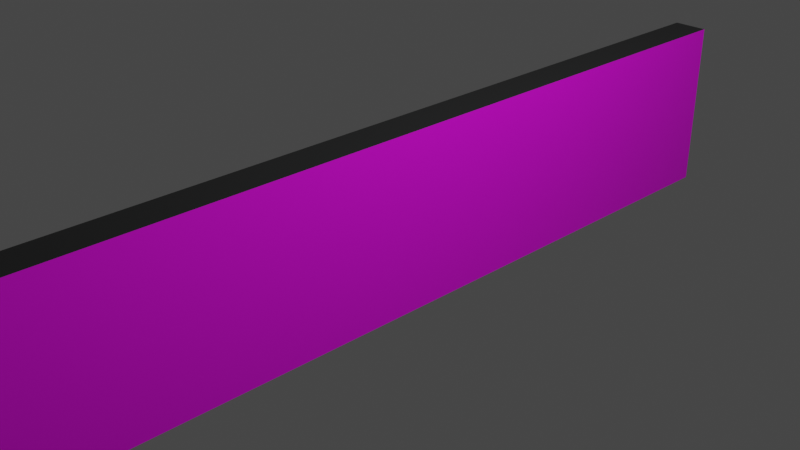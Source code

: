 # Source: soccer-ad.blend  (saved by Blender 2.80.75; exported with 4.5.12 LTS)
import bpy
from mathutils import Matrix  # noqa: F401  (used for matrix-valued properties, if any)

bpy.ops.wm.read_factory_settings(use_empty=True)
scene = bpy.context.scene
scene.name = 'Scene'

# ---- collections
col_collection = bpy.data.collections.new('Collection'); scene.collection.children.link(col_collection)

# ---- images (referenced by path relative to the original .blend; pixels are not part of the script)
import os
ASSET_DIR = os.environ.get("B2B_ASSET_DIR", "")  # directory of the original .blend (textures are referenced by path, not embedded)
HERE = os.path.dirname(os.path.abspath(__file__))  # packed textures are extracted next to this script under _unpacked/

def load_image(name, relpath, width, height, colorspace="sRGB"):
    """Load a texture the original file referenced (path relative to the .blend, or extracted next to this script)."""
    p = next((c for c in (os.path.join(HERE, relpath), os.path.join(ASSET_DIR, relpath)) if relpath and os.path.exists(c)), "")
    if p:
        img = bpy.data.images.load(p, check_existing=True)
        img.name = name
    else:  # same state as the original file: an image datablock whose file is absent (Cycles renders it pink)
        img = bpy.data.images.new(name, width, height)
        img.source = "FILE"
        img.filepath = "//" + (relpath or name)
    img.colorspace_settings.name = colorspace
    return img
img_soccerad_png = load_image('soccerad.png', 'soccerad.png', 1024, 1024, 'sRGB')

# ---- materials (node trees are filled in below, after node groups)
mat_white = bpy.data.materials.new('White')
mat_white.alpha_threshold = 0.0
mat_white.use_transparent_shadow = False
mat_white.line_color = (0.0, 0.0, 0.0, 1.0)
mat_advertisement = bpy.data.materials.new('Advertisement')
mat_advertisement.use_transparent_shadow = False
mat_advertisement.preview_render_type = 'FLAT'

# ---- material node trees
mat_white.use_nodes = True; mat_white.node_tree.nodes.clear()
_N = mat_white.node_tree.nodes; _L = mat_white.node_tree.links
n0 = _N.new('ShaderNodeOutputMaterial'); n0.name = 'Material Output'; n0.location = (300, 300)
n1 = _N.new('ShaderNodeBsdfPrincipled'); n1.name = 'Principled BSDF'; n1.location = (10, 300)
n1.distribution = 'GGX'
n1.subsurface_method = 'BURLEY'
n1.inputs[0].default_value = (0.01784, 0.01818, 0.01834, 1.0)
n1.inputs[2].default_value = 0.4
n1.inputs[3].default_value = 1.45
n1.inputs[27].default_value = (0.0, 0.0, 0.0, 1.0)
n1.inputs[28].default_value = 1.0
_L.new(n1.outputs[0], n0.inputs[0])
n0.is_active_output = True
mat_advertisement.use_nodes = True; mat_advertisement.node_tree.nodes.clear()
_N = mat_advertisement.node_tree.nodes; _L = mat_advertisement.node_tree.links
n0 = _N.new('ShaderNodeOutputMaterial'); n0.name = 'Material Output'; n0.location = (300, 300)
n1 = _N.new('ShaderNodeBsdfPrincipled'); n1.name = 'Principled BSDF'; n1.location = (10, 300)
n1.distribution = 'GGX'
n1.subsurface_method = 'BURLEY'
n1.inputs[3].default_value = 1.45
n1.inputs[27].default_value = (0.0, 0.0, 0.0, 1.0)
n1.inputs[28].default_value = 1.0
n2 = _N.new('ShaderNodeTexImage'); n2.name = 'Image Texture'; n2.location = (-280, 275)
n2.image = img_soccerad_png
_L.new(n1.outputs[0], n0.inputs[0])
_L.new(n2.outputs[0], n1.inputs[0])
n0.is_active_output = True

# ---- world
world_world = bpy.data.worlds.new('World'); scene.world = world_world
world_world.use_nodes = True; world_world.node_tree.nodes.clear()
_N = world_world.node_tree.nodes; _L = world_world.node_tree.links
n0 = _N.new('ShaderNodeOutputWorld'); n0.name = 'World Output'; n0.location = (300, 300)
n1 = _N.new('ShaderNodeBackground'); n1.name = 'Background'; n1.location = (10, 300)
n1.inputs[0].default_value = (0.05088, 0.05088, 0.05088, 1.0)
_L.new(n1.outputs[0], n0.inputs[0])
n0.is_active_output = True
world_world.color = (0.05088, 0.05088, 0.05088)
world_world.use_sun_shadow = False
world_world.sun_shadow_jitter_overblur = 0.0

# ---- cameras
cam_camera = bpy.data.cameras.new('Camera')
cam_camera.clip_end = 100.0
cam_camera.ortho_scale = 7.314

# ---- lights
light_light = bpy.data.lights.new('Light', 'POINT')
light_light.transmission_factor = 0.0
light_light.energy = 1000.0
light_light.shadow_soft_size = 0.1
light_light.shadow_maximum_resolution = 0.006
light_light.use_absolute_resolution = True

# ---- meshes
me_cube = bpy.data.meshes.new('Cube')
me_cube.from_pydata([(1.0, 1.0, 1.0), (1.0, 1.0, -1.0), (1.0, -1.0, 1.0), (1.0, -1.0, -1.0), (-1.0, 1.0, 1.0), (-1.0, 1.0, -1.0), (-1.0, -1.0, 1.0), (-1.0, -1.0, -1.0), (-1.0, 0.7143, -1.0), (-1.0, 0.4286, -1.0), (-1.0, 0.1429, -1.0), (-1.0, -0.1429, -1.0), (-1.0, -0.4286, -1.0), (-1.0, -0.7143, -1.0), (1.0, 0.7143, 1.0), (1.0, 0.4286, 1.0), (1.0, 0.1429, 1.0), (1.0, -0.1429, 1.0), (1.0, -0.4286, 1.0), (1.0, -0.7143, 1.0), (-1.0, -0.7143, 1.0), (-1.0, -0.4286, 1.0), (-1.0, -0.1429, 1.0), (-1.0, 0.1429, 1.0), (-1.0, 0.4286, 1.0), (-1.0, 0.7143, 1.0), (1.0, -0.7143, -1.0), (1.0, -0.4286, -1.0), (1.0, -0.1429, -1.0), (1.0, 0.1429, -1.0), (1.0, 0.4286, -1.0), (1.0, 0.7143, -1.0), (-1.0, 0.04762, -1.0), (-1.0, -0.04762, -1.0), (1.0, 0.04762, 1.0), (1.0, -0.04762, 1.0), (-1.0, -0.04762, 1.0), (-1.0, 0.04762, 1.0), (1.0, -0.04762, -1.0), (1.0, 0.04762, -1.0), (-1.0, 0.8095, 1.0), (-1.0, 0.9048, 1.0), (1.0, 0.8095, -1.0), (1.0, 0.9048, -1.0), (-1.0, 0.9048, -1.0), (-1.0, 0.8095, -1.0), (1.0, 0.9048, 1.0), (1.0, 0.8095, 1.0), (-1.0, -0.8095, -1.0), (-1.0, -0.9048, -1.0), (1.0, -0.8095, 1.0), (1.0, -0.9048, 1.0), (-1.0, -0.9048, 1.0), (-1.0, -0.8095, 1.0), (1.0, -0.9048, -1.0), (1.0, -0.8095, -1.0), (1.0, 1.0, -0.682), (-1.0, -1.0, -0.682), (1.0, -1.0, -0.682), (-1.0, 1.0, -0.682), (1.0, 0.7143, -0.682), (1.0, 0.4286, -0.682), (1.0, 0.1429, -0.682), (1.0, -0.1429, -0.682), (1.0, -0.4286, -0.682), (1.0, -0.7143, -0.682), (-1.0, -0.7143, -0.682), (-1.0, -0.4286, -0.682), (-1.0, -0.1429, -0.682), (-1.0, 0.1429, -0.682), (-1.0, 0.4286, -0.682), (-1.0, 0.7143, -0.682), (-1.0, -0.04762, -0.682), (-1.0, 0.04762, -0.682), (1.0, 0.04762, -0.682), (1.0, -0.04762, -0.682), (1.0, 0.9048, -0.682), (1.0, 0.8095, -0.682), (-1.0, 0.8095, -0.682), (-1.0, 0.9048, -0.682), (-1.0, -0.9048, -0.682), (-1.0, -0.8095, -0.682), (1.0, -0.8095, -0.682), (1.0, -0.9048, -0.682), (-9.16, 0.04762, -1.0), (-9.16, -0.04762, -1.0), (-9.16, -0.04762, -0.682), (-9.16, 0.04762, -0.682), (-9.16, 0.9048, -1.0), (-9.16, 0.8095, -1.0), (-9.16, 0.8095, -0.682), (-9.16, 0.9048, -0.682), (-9.16, -0.8095, -1.0), (-9.16, -0.9048, -1.0), (-9.16, -0.9048, -0.682), (-9.16, -0.8095, -0.682), (-3.04, 0.9048, -0.682), (-5.08, 0.9048, -0.682), (-7.12, 0.9048, -0.682), (-7.12, 0.8095, -0.682), (-5.08, 0.8095, -0.682), (-3.04, 0.8095, -0.682), (-7.12, 0.8095, -1.0), (-5.08, 0.8095, -1.0), (-3.04, 0.8095, -1.0), (-3.04, 0.9048, -1.0), (-5.08, 0.9048, -1.0), (-7.12, 0.9048, -1.0), (-3.04, -0.04762, -0.682), (-5.08, -0.04762, -0.682), (-7.12, -0.04762, -0.682), (-7.12, -0.04762, -1.0), (-5.08, -0.04762, -1.0), (-3.04, -0.04762, -1.0), (-3.04, 0.04762, -1.0), (-5.08, 0.04762, -1.0), (-7.12, 0.04762, -1.0), (-7.12, 0.04762, -0.682), (-5.08, 0.04762, -0.682), (-3.04, 0.04762, -0.682), (-3.04, -0.9048, -1.0), (-5.08, -0.9048, -1.0), (-7.12, -0.9048, -1.0), (-7.12, -0.8095, -1.0), (-5.08, -0.8095, -1.0), (-3.04, -0.8095, -1.0), (-3.04, -0.9048, -0.682), (-5.08, -0.9048, -0.682), (-7.12, -0.9048, -0.682), (-3.04, -0.8095, -0.682), (-5.08, -0.8095, -0.682), (-7.12, -0.8095, -0.682), (-1.0, -1.0, -0.2615), (-1.0, -1.0, 0.159), (-1.0, -1.0, 0.5795), (1.0, 1.0, 0.5795), (1.0, 1.0, 0.159), (1.0, 1.0, -0.2615), (1.0, -1.0, 0.5795), (1.0, -1.0, 0.159), (1.0, -1.0, -0.2615), (-1.0, 1.0, 0.5795), (-1.0, 1.0, 0.159), (-1.0, 1.0, -0.2615), (1.0, 0.7143, 0.5795), (1.0, 0.7143, 0.159), (1.0, 0.7143, -0.2615), (1.0, 0.4286, 0.5795), (1.0, 0.4286, 0.159), (1.0, 0.4286, -0.2615), (1.0, 0.1429, 0.5795), (1.0, 0.1429, 0.159), (1.0, 0.1429, -0.2615), (1.0, -0.1429, 0.5795), (1.0, -0.1429, 0.159), (1.0, -0.1429, -0.2615), (1.0, -0.4286, 0.5795), (1.0, -0.4286, 0.159), (1.0, -0.4286, -0.2615), (1.0, -0.7143, 0.5795), (1.0, -0.7143, 0.159), (1.0, -0.7143, -0.2615), (-1.0, -0.7143, 0.5795), (-1.0, -0.7143, 0.159), (-1.0, -0.7143, -0.2615), (-1.0, -0.4286, 0.5795), (-1.0, -0.4286, 0.159), (-1.0, -0.4286, -0.2615), (-1.0, -0.1429, 0.5795), (-1.0, -0.1429, 0.159), (-1.0, -0.1429, -0.2615), (-1.0, 0.1429, 0.5795), (-1.0, 0.1429, 0.159), (-1.0, 0.1429, -0.2615), (-1.0, 0.4286, 0.5795), (-1.0, 0.4286, 0.159), (-1.0, 0.4286, -0.2615), (-1.0, 0.7143, 0.5795), (-1.0, 0.7143, 0.159), (-1.0, 0.7143, -0.2615), (-1.0, -0.04762, 0.5795), (-1.0, -0.04762, 0.159), (-1.0, -0.04762, -0.2615), (-1.0, 0.04762, 0.5795), (-1.0, 0.04762, 0.159), (-1.0, 0.04762, -0.2615), (1.0, 0.04762, 0.5795), (1.0, 0.04762, 0.159), (1.0, 0.04762, -0.2615), (1.0, -0.04762, 0.5795), (1.0, -0.04762, 0.159), (1.0, -0.04762, -0.2615), (1.0, 0.9048, 0.5795), (1.0, 0.9048, 0.159), (1.0, 0.9048, -0.2615), (1.0, 0.8095, 0.5795), (1.0, 0.8095, 0.159), (1.0, 0.8095, -0.2615), (-1.0, 0.8095, 0.5795), (-1.0, 0.8095, 0.159), (-1.0, 0.8095, -0.2615), (-1.0, 0.9048, 0.5795), (-1.0, 0.9048, 0.159), (-1.0, 0.9048, -0.2615), (-1.0, -0.9048, 0.5795), (-1.0, -0.9048, 0.159), (-1.0, -0.9048, -0.2615), (-1.0, -0.8095, 0.5795), (-1.0, -0.8095, 0.159), (-1.0, -0.8095, -0.2615), (1.0, -0.8095, 0.5795), (1.0, -0.8095, 0.159), (1.0, -0.8095, -0.2615), (1.0, -0.9048, 0.5795), (1.0, -0.9048, 0.159), (1.0, -0.9048, -0.2615)], [], [(51, 52, 6, 2), (138, 2, 6, 134), (201, 41, 4, 141), (49, 54, 3, 7), (213, 51, 2, 138), (141, 4, 0, 135), (195, 47, 14, 144), (144, 14, 15, 147), (147, 15, 16, 150), (189, 35, 17, 153), (153, 17, 18, 156), (156, 18, 19, 159), (45, 42, 31, 8), (8, 31, 30, 9), (9, 30, 29, 10), (33, 38, 28, 11), (11, 28, 27, 12), (12, 27, 26, 13), (207, 53, 20, 162), (162, 20, 21, 165), (165, 21, 22, 168), (183, 37, 23, 171), (171, 23, 24, 174), (174, 24, 25, 177), (47, 40, 25, 14), (14, 25, 24, 15), (15, 24, 23, 16), (35, 36, 22, 17), (17, 22, 21, 18), (18, 21, 20, 19), (16, 23, 37, 34), (34, 37, 36, 35), (168, 22, 36, 180), (180, 36, 37, 183), (10, 29, 39, 32), (32, 39, 38, 33), (150, 16, 34, 186), (186, 34, 35, 189), (0, 4, 41, 46), (46, 41, 40, 47), (5, 1, 43, 44), (44, 43, 42, 45), (135, 0, 46, 192), (192, 46, 47, 195), (177, 25, 40, 198), (198, 40, 41, 201), (134, 6, 52, 204), (204, 52, 53, 207), (159, 19, 50, 210), (210, 50, 51, 213), (13, 26, 55, 48), (48, 55, 54, 49), (19, 20, 53, 50), (50, 53, 52, 51), (55, 82, 83, 54), (26, 65, 82, 55), (122, 128, 94, 93), (7, 57, 80, 49), (123, 122, 93, 92), (8, 71, 78, 45), (43, 76, 77, 42), (1, 56, 76, 43), (39, 74, 75, 38), (29, 62, 74, 39), (99, 98, 91, 90), (11, 68, 72, 33), (9, 70, 71, 8), (10, 69, 70, 9), (32, 73, 69, 10), (12, 67, 68, 11), (13, 66, 67, 12), (48, 81, 66, 13), (27, 64, 65, 26), (28, 63, 64, 27), (38, 75, 63, 28), (30, 61, 62, 29), (31, 60, 61, 30), (42, 77, 60, 31), (5, 59, 56, 1), (54, 83, 58, 3), (44, 79, 59, 5), (3, 58, 57, 7), (93, 94, 95, 92), (89, 90, 91, 88), (85, 86, 87, 84), (102, 99, 90, 89), (128, 131, 95, 94), (111, 110, 86, 85), (131, 123, 92, 95), (98, 107, 88, 91), (107, 102, 89, 88), (117, 116, 84, 87), (110, 117, 87, 86), (116, 111, 85, 84), (44, 45, 104, 105), (105, 104, 103, 106), (106, 103, 102, 107), (79, 44, 105, 96), (96, 105, 106, 97), (97, 106, 107, 98), (45, 78, 101, 104), (104, 101, 100, 103), (103, 100, 99, 102), (78, 79, 96, 101), (101, 96, 97, 100), (100, 199, 198, 99), (32, 33, 113, 114), (114, 113, 112, 115), (115, 112, 111, 116), (72, 73, 119, 108), (108, 119, 118, 109), (117, 183, 184, 118), (73, 32, 114, 119), (119, 114, 115, 118), (118, 115, 116, 117), (33, 72, 108, 113), (113, 108, 109, 112), (112, 109, 110, 111), (81, 48, 125, 129), (129, 125, 124, 130), (130, 124, 123, 131), (80, 81, 129, 126), (126, 129, 130, 127), (131, 207, 208, 130), (48, 49, 120, 125), (125, 120, 121, 124), (124, 121, 122, 123), (49, 80, 126, 120), (120, 126, 127, 121), (121, 127, 128, 122), (82, 212, 215, 83), (212, 211, 214, 215), (211, 210, 213, 214), (65, 161, 212, 82), (161, 160, 211, 212), (160, 159, 210, 211), (80, 206, 209, 81), (206, 205, 208, 209), (128, 204, 207, 131), (57, 132, 206, 80), (132, 133, 205, 206), (133, 134, 204, 205), (78, 200, 203, 79), (200, 199, 202, 203), (97, 202, 199, 100), (71, 179, 200, 78), (179, 178, 199, 200), (178, 177, 198, 199), (76, 194, 197, 77), (194, 193, 196, 197), (193, 192, 195, 196), (56, 137, 194, 76), (137, 136, 193, 194), (136, 135, 192, 193), (74, 188, 191, 75), (188, 187, 190, 191), (187, 186, 189, 190), (62, 152, 188, 74), (152, 151, 187, 188), (151, 150, 186, 187), (72, 182, 185, 73), (182, 181, 184, 185), (110, 180, 183, 117), (68, 170, 182, 72), (170, 169, 181, 182), (169, 168, 180, 181), (70, 176, 179, 71), (176, 175, 178, 179), (175, 174, 177, 178), (69, 173, 176, 70), (173, 172, 175, 176), (172, 171, 174, 175), (73, 185, 173, 69), (185, 184, 172, 173), (184, 183, 171, 172), (67, 167, 170, 68), (167, 166, 169, 170), (166, 165, 168, 169), (66, 164, 167, 67), (164, 163, 166, 167), (163, 162, 165, 166), (81, 209, 164, 66), (209, 208, 163, 164), (208, 207, 162, 163), (64, 158, 161, 65), (158, 157, 160, 161), (157, 156, 159, 160), (63, 155, 158, 64), (155, 154, 157, 158), (154, 153, 156, 157), (75, 191, 155, 63), (191, 190, 154, 155), (190, 189, 153, 154), (61, 149, 152, 62), (149, 148, 151, 152), (148, 147, 150, 151), (60, 146, 149, 61), (146, 145, 148, 149), (145, 144, 147, 148), (77, 197, 146, 60), (197, 196, 145, 146), (196, 195, 144, 145), (59, 143, 137, 56), (143, 142, 136, 137), (142, 141, 135, 136), (83, 215, 140, 58), (215, 214, 139, 140), (214, 213, 138, 139), (79, 203, 143, 59), (203, 202, 142, 143), (202, 201, 141, 142), (58, 140, 132, 57), (140, 139, 133, 132), (139, 138, 134, 133), (109, 181, 180, 110), (98, 201, 202, 97), (118, 184, 181, 109), (99, 198, 201, 98), (130, 208, 205, 127), (127, 205, 204, 128)])
me_cube.polygons.foreach_set('material_index', [0, 0, 0, 0, 1, 0, 1, 1, 1, 1, 1, 1, 0, 0, 0, 0, 0, 0, 0, 0, 0, 0, 0, 0, 0, 0, 0, 0, 0, 0, 0, 0, 0, 0, 0, 0, 1, 1, 0, 0, 0, 0, 1, 1, 0, 0, 0, 0, 1, 1, 0, 0, 0, 0, 1, 1, 0, 0, 0, 0, 1, 1, 1, 1, 0, 0, 0, 0, 0, 0, 0, 0, 1, 1, 1, 1, 1, 1, 0, 1, 0, 0, 0, 0, 0, 0, 0, 0, 0, 0, 0, 0, 0, 0, 0, 0, 0, 0, 0, 0, 0, 0, 0, 0, 0, 0, 0, 0, 0, 0, 0, 0, 0, 0, 0, 0, 0, 0, 0, 0, 0, 0, 0, 0, 0, 0, 0, 0, 0, 0, 1, 1, 1, 1, 1, 1, 0, 0, 0, 0, 0, 0, 0, 0, 0, 0, 0, 0, 1, 1, 1, 1, 1, 1, 1, 1, 1, 1, 1, 1, 0, 0, 0, 0, 0, 0, 0, 0, 0, 0, 0, 0, 0, 0, 0, 0, 0, 0, 0, 0, 0, 0, 0, 0, 1, 1, 1, 1, 1, 1, 1, 1, 1, 1, 1, 1, 1, 1, 1, 1, 1, 1, 0, 0, 0, 1, 1, 1, 0, 0, 0, 0, 0, 0, 0, 0, 0, 0, 0, 0])
_uv = me_cube.uv_layers.new(name='UVMap')
_uv.uv.foreach_set('vector', [0.375, 0.2381, 0.625, 0.2381, 0.625, 0.25, 0.375, 0.25, 0.5938, 0.25, 0.625, 0.25, 0.625, 0.5, 0.5938, 0.5, 0.5938, 0.7381, 0.625, 0.7381, 0.625, 0.75, 0.5938, 0.75, 0.375, 0.9881, 0.625, 0.9881, 0.625, 1.0, 0.375, 1.0, 0.9524, 0.2103, 0.9524, 0.0, 1.0, 0.0, 1.0, 0.2103, 0.8438, 0.5, 0.875, 0.5, 0.875, 0.75, 0.8438, 0.75, 0.09524, 0.2103, 0.09524, 0.0, 0.1429, 0.0, 0.1429, 0.2103, 0.1429, 0.2103, 0.1429, 0.0, 0.2857, 0.0, 0.2857, 0.2103, 0.2857, 0.2103, 0.2857, 0.0, 0.4286, 0.0, 0.4286, 0.2103, 0.5238, 0.2103, 0.5238, 0.0, 0.5714, 0.0, 0.5714, 0.2103, 0.5714, 0.2103, 0.5714, 0.0, 0.7143, 0.0, 0.7143, 0.2103, 0.7143, 0.2103, 0.7143, 0.0, 0.8571, 0.0, 0.8571, 0.2103, 0.375, 0.7738, 0.625, 0.7738, 0.625, 0.7857, 0.375, 0.7857, 0.375, 0.7857, 0.625, 0.7857, 0.625, 0.8214, 0.375, 0.8214, 0.375, 0.8214, 0.625, 0.8214, 0.625, 0.8571, 0.375, 0.8571, 0.375, 0.881, 0.625, 0.881, 0.625, 0.8929, 0.375, 0.8929, 0.375, 0.8929, 0.625, 0.8929, 0.625, 0.9286, 0.375, 0.9286, 0.375, 0.9286, 0.625, 0.9286, 0.625, 0.9643, 0.375, 0.9643, 0.5938, 0.5238, 0.625, 0.5238, 0.625, 0.5357, 0.5938, 0.5357, 0.5938, 0.5357, 0.625, 0.5357, 0.625, 0.5714, 0.5938, 0.5714, 0.5938, 0.5714, 0.625, 0.5714, 0.625, 0.6071, 0.5938, 0.6071, 0.5938, 0.631, 0.625, 0.631, 0.625, 0.6429, 0.5938, 0.6429, 0.5938, 0.6429, 0.625, 0.6429, 0.625, 0.6786, 0.5938, 0.6786, 0.5938, 0.6786, 0.625, 0.6786, 0.625, 0.7143, 0.5938, 0.7143, 0.375, 0.02381, 0.625, 0.02381, 0.625, 0.03571, 0.375, 0.03571, 0.375, 0.03571, 0.625, 0.03571, 0.625, 0.07143, 0.375, 0.07143, 0.375, 0.07143, 0.625, 0.07143, 0.625, 0.1071, 0.375, 0.1071, 0.375, 0.131, 0.625, 0.131, 0.625, 0.1429, 0.375, 0.1429, 0.375, 0.1429, 0.625, 0.1429, 0.625, 0.1786, 0.375, 0.1786, 0.375, 0.1786, 0.625, 0.1786, 0.625, 0.2143, 0.375, 0.2143, 0.375, 0.1071, 0.625, 0.1071, 0.625, 0.119, 0.375, 0.119, 0.375, 0.119, 0.625, 0.119, 0.625, 0.131, 0.375, 0.131, 0.5938, 0.6071, 0.625, 0.6071, 0.625, 0.619, 0.5938, 0.619, 0.5938, 0.619, 0.625, 0.619, 0.625, 0.631, 0.5938, 0.631, 0.375, 0.8571, 0.625, 0.8571, 0.625, 0.869, 0.375, 0.869, 0.375, 0.869, 0.625, 0.869, 0.625, 0.881, 0.375, 0.881, 0.4286, 0.2103, 0.4286, 0.0, 0.4762, 0.0, 0.4762, 0.2103, 0.4762, 0.2103, 0.4762, 0.0, 0.5238, 0.0, 0.5238, 0.2103, 0.375, 0.0, 0.625, 0.0, 0.625, 0.0119, 0.375, 0.0119, 0.375, 0.0119, 0.625, 0.0119, 0.625, 0.02381, 0.375, 0.02381, 0.375, 0.75, 0.625, 0.75, 0.625, 0.7619, 0.375, 0.7619, 0.375, 0.7619, 0.625, 0.7619, 0.625, 0.7738, 0.375, 0.7738, 1.192e-07, 0.2103, 1.192e-07, 0.0, 0.04762, 0.0, 0.04762, 0.2103, 0.04762, 0.2103, 0.04762, 0.0, 0.09524, 0.0, 0.09524, 0.2103, 0.5938, 0.7143, 0.625, 0.7143, 0.625, 0.7262, 0.5938, 0.7262, 0.5938, 0.7262, 0.625, 0.7262, 0.625, 0.7381, 0.5938, 0.7381, 0.5938, 0.5, 0.625, 0.5, 0.625, 0.5119, 0.5938, 0.5119, 0.5938, 0.5119, 0.625, 0.5119, 0.625, 0.5238, 0.5938, 0.5238, 0.8571, 0.2103, 0.8571, 0.0, 0.9048, 0.0, 0.9048, 0.2103, 0.9048, 0.2103, 0.9048, 0.0, 0.9524, 0.0, 0.9524, 0.2103, 0.375, 0.9643, 0.625, 0.9643, 0.625, 0.9762, 0.375, 0.9762, 0.375, 0.9762, 0.625, 0.9762, 0.625, 0.9881, 0.375, 0.9881, 0.375, 0.2143, 0.625, 0.2143, 0.625, 0.2262, 0.375, 0.2262, 0.375, 0.2262, 0.625, 0.2262, 0.625, 0.2381, 0.375, 0.2381, 0.9048, 1.0, 0.9048, 0.841, 0.9524, 0.841, 0.9524, 1.0, 0.8571, 1.0, 0.8571, 0.841, 0.9048, 0.841, 0.9048, 1.0, 0.375, 0.5119, 0.5, 0.5119, 0.5, 0.5119, 0.375, 0.5119, 0.375, 0.5, 0.5, 0.5, 0.5, 0.5119, 0.375, 0.5119, 0.375, 0.9762, 0.375, 0.9881, 0.375, 0.9881, 0.375, 0.9762, 0.375, 0.7143, 0.5, 0.7143, 0.5, 0.7262, 0.375, 0.7262, 0.04762, 1.0, 0.04762, 0.841, 0.09524, 0.841, 0.09524, 1.0, 0.0, 1.0, 0.0, 0.841, 0.04762, 0.841, 0.04762, 1.0, 0.4762, 1.0, 0.4762, 0.841, 0.5238, 0.841, 0.5238, 1.0, 0.4286, 1.0, 0.4286, 0.841, 0.4762, 0.841, 0.4762, 1.0, 0.5, 0.7262, 0.5, 0.7381, 0.5, 0.7381, 0.5, 0.7262, 0.375, 0.6071, 0.5, 0.6071, 0.5, 0.619, 0.375, 0.619, 0.375, 0.6786, 0.5, 0.6786, 0.5, 0.7143, 0.375, 0.7143, 0.375, 0.6429, 0.5, 0.6429, 0.5, 0.6786, 0.375, 0.6786, 0.375, 0.631, 0.5, 0.631, 0.5, 0.6429, 0.375, 0.6429, 0.375, 0.5714, 0.5, 0.5714, 0.5, 0.6071, 0.375, 0.6071, 0.375, 0.5357, 0.5, 0.5357, 0.5, 0.5714, 0.375, 0.5714, 0.375, 0.5238, 0.5, 0.5238, 0.5, 0.5357, 0.375, 0.5357, 0.7143, 1.0, 0.7143, 0.841, 0.8571, 0.841, 0.8571, 1.0, 0.5714, 1.0, 0.5714, 0.841, 0.7143, 0.841, 0.7143, 1.0, 0.5238, 1.0, 0.5238, 0.841, 0.5714, 0.841, 0.5714, 1.0, 0.2857, 1.0, 0.2857, 0.841, 0.4286, 0.841, 0.4286, 1.0, 0.1429, 1.0, 0.1429, 0.841, 0.2857, 0.841, 0.2857, 1.0, 0.09524, 1.0, 0.09524, 0.841, 0.1429, 0.841, 0.1429, 1.0, 0.625, 0.5, 0.75, 0.5, 0.75, 0.75, 0.625, 0.75, 0.9524, 1.0, 0.9524, 0.841, 1.0, 0.841, 1.0, 1.0, 0.375, 0.7381, 0.5, 0.7381, 0.5, 0.75, 0.375, 0.75, 0.375, 0.25, 0.5, 0.25, 0.5, 0.5, 0.375, 0.5, 0.375, 0.5119, 0.5, 0.5119, 0.5, 0.5238, 0.375, 0.5238, 0.375, 0.7262, 0.5, 0.7262, 0.5, 0.7381, 0.375, 0.7381, 0.375, 0.619, 0.5, 0.619, 0.5, 0.631, 0.375, 0.631, 0.375, 0.7262, 0.5, 0.7262, 0.5, 0.7262, 0.375, 0.7262, 0.5, 0.5119, 0.5, 0.5238, 0.5, 0.5238, 0.5, 0.5119, 0.375, 0.619, 0.5, 0.619, 0.5, 0.619, 0.375, 0.619, 0.5, 0.5238, 0.375, 0.5238, 0.375, 0.5238, 0.5, 0.5238, 0.5, 0.7381, 0.375, 0.7381, 0.375, 0.7381, 0.5, 0.7381, 0.375, 0.7619, 0.375, 0.7738, 0.375, 0.7738, 0.375, 0.7619, 0.5, 0.631, 0.375, 0.631, 0.375, 0.631, 0.5, 0.631, 0.5, 0.619, 0.5, 0.631, 0.5, 0.631, 0.5, 0.619, 0.375, 0.869, 0.375, 0.881, 0.375, 0.881, 0.375, 0.869, 0.375, 0.7619, 0.375, 0.7738, 0.375, 0.7738, 0.375, 0.7619, 0.375, 0.7619, 0.375, 0.7738, 0.375, 0.7738, 0.375, 0.7619, 0.375, 0.7619, 0.375, 0.7738, 0.375, 0.7738, 0.375, 0.7619, 0.5, 0.7381, 0.375, 0.7381, 0.375, 0.7381, 0.5, 0.7381, 0.5, 0.7381, 0.375, 0.7381, 0.375, 0.7381, 0.5, 0.7381, 0.5, 0.7381, 0.375, 0.7381, 0.375, 0.7381, 0.5, 0.7381, 0.375, 0.7262, 0.5, 0.7262, 0.5, 0.7262, 0.375, 0.7262, 0.375, 0.7262, 0.5, 0.7262, 0.5, 0.7262, 0.375, 0.7262, 0.375, 0.7262, 0.5, 0.7262, 0.5, 0.7262, 0.375, 0.7262, 0.5, 0.7262, 0.5, 0.7381, 0.5, 0.7381, 0.5, 0.7262, 0.5, 0.7262, 0.5, 0.7381, 0.5, 0.7381, 0.5, 0.7262, 0.5625, 0.7262, 0.5938, 0.7262, 0.5, 0.7262, 0.5, 0.7262, 0.375, 0.869, 0.375, 0.881, 0.375, 0.881, 0.375, 0.869, 0.375, 0.869, 0.375, 0.881, 0.375, 0.881, 0.375, 0.869, 0.375, 0.869, 0.375, 0.881, 0.375, 0.881, 0.375, 0.869, 0.5, 0.619, 0.5, 0.631, 0.5, 0.631, 0.5, 0.619, 0.5, 0.619, 0.5, 0.631, 0.5, 0.631, 0.5, 0.619, 0.5938, 0.631, 0.5625, 0.631, 0.5, 0.631, 0.5, 0.631, 0.5, 0.631, 0.375, 0.631, 0.375, 0.631, 0.5, 0.631, 0.5, 0.631, 0.375, 0.631, 0.375, 0.631, 0.5, 0.631, 0.5, 0.631, 0.375, 0.631, 0.375, 0.631, 0.5, 0.631, 0.375, 0.619, 0.5, 0.619, 0.5, 0.619, 0.375, 0.619, 0.375, 0.619, 0.5, 0.619, 0.5, 0.619, 0.375, 0.619, 0.375, 0.619, 0.5, 0.619, 0.5, 0.619, 0.375, 0.619, 0.5, 0.5238, 0.375, 0.5238, 0.375, 0.5238, 0.5, 0.5238, 0.5, 0.5238, 0.375, 0.5238, 0.375, 0.5238, 0.5, 0.5238, 0.5, 0.5238, 0.375, 0.5238, 0.375, 0.5238, 0.5, 0.5238, 0.5, 0.5119, 0.5, 0.5238, 0.5, 0.5238, 0.5, 0.5119, 0.5, 0.5119, 0.5, 0.5238, 0.5, 0.5238, 0.5, 0.5119, 0.5938, 0.5238, 0.5625, 0.5238, 0.5, 0.5238, 0.5, 0.5238, 0.375, 0.9762, 0.375, 0.9881, 0.375, 0.9881, 0.375, 0.9762, 0.375, 0.9762, 0.375, 0.9881, 0.375, 0.9881, 0.375, 0.9762, 0.375, 0.9762, 0.375, 0.9881, 0.375, 0.9881, 0.375, 0.9762, 0.375, 0.5119, 0.5, 0.5119, 0.5, 0.5119, 0.375, 0.5119, 0.375, 0.5119, 0.5, 0.5119, 0.5, 0.5119, 0.375, 0.5119, 0.375, 0.5119, 0.5, 0.5119, 0.5, 0.5119, 0.375, 0.5119, 0.9048, 0.841, 0.9048, 0.6308, 0.9524, 0.6308, 0.9524, 0.841, 0.9048, 0.6308, 0.9048, 0.4205, 0.9524, 0.4205, 0.9524, 0.6308, 0.9048, 0.4205, 0.9048, 0.2103, 0.9524, 0.2103, 0.9524, 0.4205, 0.8571, 0.841, 0.8571, 0.6308, 0.9048, 0.6308, 0.9048, 0.841, 0.8571, 0.6308, 0.8571, 0.4205, 0.9048, 0.4205, 0.9048, 0.6308, 0.8571, 0.4205, 0.8571, 0.2103, 0.9048, 0.2103, 0.9048, 0.4205, 0.5, 0.5119, 0.5313, 0.5119, 0.5312, 0.5238, 0.5, 0.5238, 0.5313, 0.5119, 0.5625, 0.5119, 0.5625, 0.5238, 0.5312, 0.5238, 0.5938, 0.5119, 0.5938, 0.5238, 0.5, 0.5238, 0.5, 0.5119, 0.5, 0.5, 0.5312, 0.5, 0.5313, 0.5119, 0.5, 0.5119, 0.5312, 0.5, 0.5625, 0.5, 0.5625, 0.5119, 0.5313, 0.5119, 0.5625, 0.5, 0.5938, 0.5, 0.5938, 0.5119, 0.5625, 0.5119, 0.5, 0.7262, 0.5312, 0.7262, 0.5312, 0.7381, 0.5, 0.7381, 0.5312, 0.7262, 0.5625, 0.7262, 0.5625, 0.7381, 0.5312, 0.7381, 0.5625, 0.7381, 0.5625, 0.7262, 0.5, 0.7262, 0.5, 0.7381, 0.5, 0.7143, 0.5312, 0.7143, 0.5312, 0.7262, 0.5, 0.7262, 0.5312, 0.7143, 0.5625, 0.7143, 0.5625, 0.7262, 0.5312, 0.7262, 0.5625, 0.7143, 0.5938, 0.7143, 0.5938, 0.7262, 0.5625, 0.7262, 0.04762, 0.841, 0.04762, 0.6308, 0.09524, 0.6308, 0.09524, 0.841, 0.04762, 0.6308, 0.04762, 0.4205, 0.09524, 0.4205, 0.09524, 0.6308, 0.04762, 0.4205, 0.04762, 0.2103, 0.09524, 0.2103, 0.09524, 0.4205, 0.0, 0.841, 5.96e-08, 0.6308, 0.04762, 0.6308, 0.04762, 0.841, 5.96e-08, 0.6308, 1.192e-07, 0.4205, 0.04762, 0.4205, 0.04762, 0.6308, 1.192e-07, 0.4205, 1.192e-07, 0.2103, 0.04762, 0.2103, 0.04762, 0.4205, 0.4762, 0.841, 0.4762, 0.6308, 0.5238, 0.6308, 0.5238, 0.841, 0.4762, 0.6308, 0.4762, 0.4205, 0.5238, 0.4205, 0.5238, 0.6308, 0.4762, 0.4205, 0.4762, 0.2103, 0.5238, 0.2103, 0.5238, 0.4205, 0.4286, 0.841, 0.4286, 0.6308, 0.4762, 0.6308, 0.4762, 0.841, 0.4286, 0.6308, 0.4286, 0.4205, 0.4762, 0.4205, 0.4762, 0.6308, 0.4286, 0.4205, 0.4286, 0.2103, 0.4762, 0.2103, 0.4762, 0.4205, 0.5, 0.619, 0.5312, 0.619, 0.5312, 0.631, 0.5, 0.631, 0.5312, 0.619, 0.5625, 0.619, 0.5625, 0.631, 0.5312, 0.631, 0.5938, 0.619, 0.5938, 0.631, 0.5, 0.631, 0.5, 0.619, 0.5, 0.6071, 0.5312, 0.6071, 0.5312, 0.619, 0.5, 0.619, 0.5312, 0.6071, 0.5625, 0.6071, 0.5625, 0.619, 0.5312, 0.619, 0.5625, 0.6071, 0.5938, 0.6071, 0.5938, 0.619, 0.5625, 0.619, 0.5, 0.6786, 0.5312, 0.6786, 0.5312, 0.7143, 0.5, 0.7143, 0.5312, 0.6786, 0.5625, 0.6786, 0.5625, 0.7143, 0.5312, 0.7143, 0.5625, 0.6786, 0.5938, 0.6786, 0.5938, 0.7143, 0.5625, 0.7143, 0.5, 0.6429, 0.5312, 0.6429, 0.5312, 0.6786, 0.5, 0.6786, 0.5312, 0.6429, 0.5625, 0.6429, 0.5625, 0.6786, 0.5312, 0.6786, 0.5625, 0.6429, 0.5938, 0.6429, 0.5938, 0.6786, 0.5625, 0.6786, 0.5, 0.631, 0.5312, 0.631, 0.5312, 0.6429, 0.5, 0.6429, 0.5312, 0.631, 0.5625, 0.631, 0.5625, 0.6429, 0.5312, 0.6429, 0.5625, 0.631, 0.5938, 0.631, 0.5938, 0.6429, 0.5625, 0.6429, 0.5, 0.5714, 0.5312, 0.5714, 0.5312, 0.6071, 0.5, 0.6071, 0.5312, 0.5714, 0.5625, 0.5714, 0.5625, 0.6071, 0.5312, 0.6071, 0.5625, 0.5714, 0.5938, 0.5714, 0.5938, 0.6071, 0.5625, 0.6071, 0.5, 0.5357, 0.5312, 0.5357, 0.5312, 0.5714, 0.5, 0.5714, 0.5312, 0.5357, 0.5625, 0.5357, 0.5625, 0.5714, 0.5312, 0.5714, 0.5625, 0.5357, 0.5938, 0.5357, 0.5938, 0.5714, 0.5625, 0.5714, 0.5, 0.5238, 0.5312, 0.5238, 0.5312, 0.5357, 0.5, 0.5357, 0.5312, 0.5238, 0.5625, 0.5238, 0.5625, 0.5357, 0.5312, 0.5357, 0.5625, 0.5238, 0.5938, 0.5238, 0.5938, 0.5357, 0.5625, 0.5357, 0.7143, 0.841, 0.7143, 0.6308, 0.8571, 0.6308, 0.8571, 0.841, 0.7143, 0.6308, 0.7143, 0.4205, 0.8571, 0.4205, 0.8571, 0.6308, 0.7143, 0.4205, 0.7143, 0.2103, 0.8571, 0.2103, 0.8571, 0.4205, 0.5714, 0.841, 0.5714, 0.6308, 0.7143, 0.6308, 0.7143, 0.841, 0.5714, 0.6308, 0.5714, 0.4205, 0.7143, 0.4205, 0.7143, 0.6308, 0.5714, 0.4205, 0.5714, 0.2103, 0.7143, 0.2103, 0.7143, 0.4205, 0.5238, 0.841, 0.5238, 0.6308, 0.5714, 0.6308, 0.5714, 0.841, 0.5238, 0.6308, 0.5238, 0.4205, 0.5714, 0.4205, 0.5714, 0.6308, 0.5238, 0.4205, 0.5238, 0.2103, 0.5714, 0.2103, 0.5714, 0.4205, 0.2857, 0.841, 0.2857, 0.6308, 0.4286, 0.6308, 0.4286, 0.841, 0.2857, 0.6308, 0.2857, 0.4205, 0.4286, 0.4205, 0.4286, 0.6308, 0.2857, 0.4205, 0.2857, 0.2103, 0.4286, 0.2103, 0.4286, 0.4205, 0.1429, 0.841, 0.1429, 0.6308, 0.2857, 0.6308, 0.2857, 0.841, 0.1429, 0.6308, 0.1429, 0.4205, 0.2857, 0.4205, 0.2857, 0.6308, 0.1429, 0.4205, 0.1429, 0.2103, 0.2857, 0.2103, 0.2857, 0.4205, 0.09524, 0.841, 0.09524, 0.6308, 0.1429, 0.6308, 0.1429, 0.841, 0.09524, 0.6308, 0.09524, 0.4205, 0.1429, 0.4205, 0.1429, 0.6308, 0.09524, 0.4205, 0.09524, 0.2103, 0.1429, 0.2103, 0.1429, 0.4205, 0.75, 0.5, 0.7812, 0.5, 0.7812, 0.75, 0.75, 0.75, 0.7812, 0.5, 0.8125, 0.5, 0.8125, 0.75, 0.7812, 0.75, 0.8125, 0.5, 0.8438, 0.5, 0.8438, 0.75, 0.8125, 0.75, 0.9524, 0.841, 0.9524, 0.6308, 1.0, 0.6308, 1.0, 0.841, 0.9524, 0.6308, 0.9524, 0.4205, 1.0, 0.4205, 1.0, 0.6308, 0.9524, 0.4205, 0.9524, 0.2103, 1.0, 0.2103, 1.0, 0.4205, 0.5, 0.7381, 0.5312, 0.7381, 0.5312, 0.75, 0.5, 0.75, 0.5312, 0.7381, 0.5625, 0.7381, 0.5625, 0.75, 0.5312, 0.75, 0.5625, 0.7381, 0.5938, 0.7381, 0.5938, 0.75, 0.5625, 0.75, 0.5, 0.25, 0.5312, 0.25, 0.5312, 0.5, 0.5, 0.5, 0.5312, 0.25, 0.5625, 0.25, 0.5625, 0.5, 0.5312, 0.5, 0.5625, 0.25, 0.5938, 0.25, 0.5938, 0.5, 0.5625, 0.5, 0.5625, 0.619, 0.5938, 0.619, 0.5, 0.619, 0.5, 0.619, 0.5938, 0.7381, 0.5625, 0.7381, 0.5, 0.7381, 0.5, 0.7381, 0.5625, 0.631, 0.5625, 0.619, 0.5, 0.619, 0.5, 0.631, 0.5938, 0.7262, 0.5938, 0.7381, 0.5, 0.7381, 0.5, 0.7262, 0.5625, 0.5238, 0.5625, 0.5119, 0.5, 0.5119, 0.5, 0.5238, 0.5625, 0.5119, 0.5938, 0.5119, 0.5, 0.5119, 0.5, 0.5119])
me_cube.materials.append(mat_white)
me_cube.materials.append(mat_advertisement)
me_cube.use_remesh_preserve_volume = False
me_cube.use_remesh_preserve_attributes = False
me_cube.use_mirror_vertex_groups = False
me_cube.update()

# ---- objects
ob_cube = bpy.data.objects.new('Cube', me_cube)
ob_light = bpy.data.objects.new('Light', light_light)
ob_camera = bpy.data.objects.new('Camera', cam_camera)

# ---- transforms, parenting, visibility, modifiers, constraints
ob_cube.location = (0.0, 0.0, 0.0)
ob_cube.scale = (0.2, 5.0, 1.0)
ob_cube.lock_rotations_4d = False
ob_cube.empty_display_type = 'ARROWS'
ob_cube.lineart.crease_threshold = 0.0
ob_light.location = (4.076, 1.005, 5.904)
ob_light.rotation_euler = (0.6503, 0.05522, 1.866)
ob_light.lock_rotations_4d = False
ob_light.empty_display_type = 'ARROWS'
ob_light.color = (0.0, 0.0, 0.0, 0.0)
ob_light.lineart.crease_threshold = 0.0
ob_camera.location = (7.359, -6.926, 4.958)
ob_camera.rotation_euler = (1.109, 0.0, 0.8149)
ob_camera.lock_rotations_4d = False
ob_camera.empty_display_type = 'ARROWS'
ob_camera.color = (0.0, 0.0, 0.0, 0.0)
ob_camera.display_type = 'WIRE'
ob_camera.lineart.crease_threshold = 0.0

# ---- collection membership
col_collection.objects.link(ob_cube)
col_collection.objects.link(ob_light)
col_collection.objects.link(ob_camera)

# ---- scene / render settings (as saved in the file)
scene.camera = ob_camera
scene.frame_start = 1; scene.frame_end = 250; scene.frame_set(1)
scene.render.engine = 'BLENDER_EEVEE_NEXT'
scene.cycles.use_denoising = False
scene.cycles.samples = 128
scene.cycles.sampling_pattern = 'TABULATED_SOBOL'
scene.cycles.use_adaptive_sampling = False
scene.cycles.use_light_tree = False
scene.view_settings.view_transform = 'Filmic'
bpy.context.view_layer.update()
